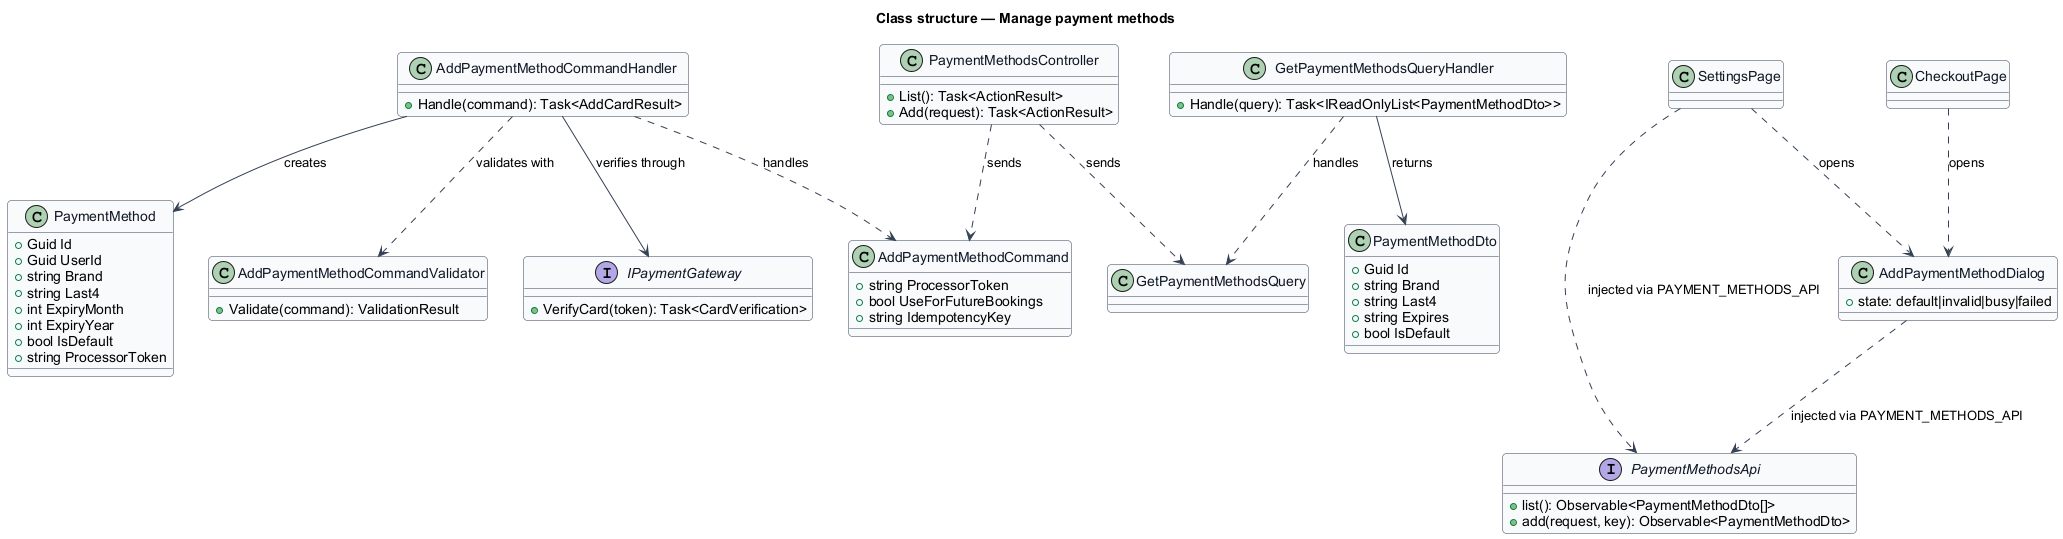

The diagram above was rendered by PlantUML. Its source (embedded in the PNG):
@startuml
' --- shared skin header ---
skinparam backgroundColor #FFFFFF
skinparam shadowing false
skinparam roundcorner 8
skinparam defaultFontName Arial
skinparam ArrowColor #344054
skinparam class {
  BorderColor #344054
  FontColor #101828
  BackgroundColor #F9FAFB
}
' --------------------------
title Class structure — Manage payment methods

class PaymentMethod {
  +Guid Id
  +Guid UserId
  +string Brand
  +string Last4
  +int ExpiryMonth
  +int ExpiryYear
  +bool IsDefault
  +string ProcessorToken
}
class PaymentMethodDto {
  +Guid Id
  +string Brand
  +string Last4
  +string Expires
  +bool IsDefault
}
class GetPaymentMethodsQuery
class GetPaymentMethodsQueryHandler {
  +Handle(query): Task<IReadOnlyList<PaymentMethodDto>>
}
class AddPaymentMethodCommand {
  +string ProcessorToken
  +bool UseForFutureBookings
  +string IdempotencyKey
}
class AddPaymentMethodCommandValidator {
  +Validate(command): ValidationResult
}
class AddPaymentMethodCommandHandler {
  +Handle(command): Task<AddCardResult>
}
interface IPaymentGateway {
  +VerifyCard(token): Task<CardVerification>
}
class PaymentMethodsController {
  +List(): Task<ActionResult>
  +Add(request): Task<ActionResult>
}
interface PaymentMethodsApi {
  +list(): Observable<PaymentMethodDto[]>
  +add(request, key): Observable<PaymentMethodDto>
}
class AddPaymentMethodDialog {
  +state: default|invalid|busy|failed
}
class SettingsPage
class CheckoutPage

GetPaymentMethodsQueryHandler ..> GetPaymentMethodsQuery : handles
GetPaymentMethodsQueryHandler --> PaymentMethodDto : returns
AddPaymentMethodCommandHandler ..> AddPaymentMethodCommand : handles
AddPaymentMethodCommandHandler ..> AddPaymentMethodCommandValidator : validates with
AddPaymentMethodCommandHandler --> IPaymentGateway : verifies through
AddPaymentMethodCommandHandler --> PaymentMethod : creates
PaymentMethodsController ..> GetPaymentMethodsQuery : sends
PaymentMethodsController ..> AddPaymentMethodCommand : sends
SettingsPage ..> AddPaymentMethodDialog : opens
CheckoutPage ..> AddPaymentMethodDialog : opens
AddPaymentMethodDialog ..> PaymentMethodsApi : injected via PAYMENT_METHODS_API
SettingsPage ..> PaymentMethodsApi : injected via PAYMENT_METHODS_API
@enduml